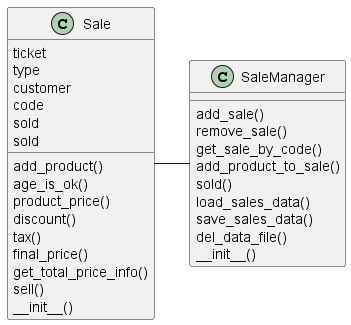

The diagram above was rendered by PlantUML. Its source (embedded in the PNG):
@startuml
class Sale {
    add_product()
    age_is_ok()
    product_price()
    discount()
    tax()
    final_price()
    get_total_price_info()
    sell()
        ticket
    type
    customer
    code
    sold
    sold
    __init__()
}
class SaleManager {
    add_sale()
    remove_sale()
    get_sale_by_code()
    add_product_to_sale()
    sold()
    load_sales_data()
    save_sales_data()
    del_data_file()
        __init__()
}
SaleManager -l- Sale
@enduml